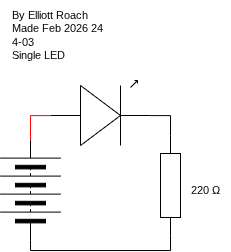

The diagram above was exported from draw.io. Its source (the exported page's mxGraphModel, read from the mxfile embedded in the PNG):
<mxGraphModel dx="319" dy="1401" grid="1" gridSize="10" guides="1" tooltips="1" connect="1" arrows="1" fold="1" page="1" pageScale="1" pageWidth="850" pageHeight="1100" math="0" shadow="0">
  <root>
    <mxCell id="0" />
    <mxCell id="1" parent="0" />
    <mxCell id="3" value="" style="pointerEvents=1;verticalLabelPosition=bottom;shadow=0;dashed=0;align=center;html=1;verticalAlign=top;shape=mxgraph.electrical.resistors.resistor_1;rotation=-90;" parent="1" vertex="1">
      <mxGeometry x="350" y="45" width="100" height="20" as="geometry" />
    </mxCell>
    <mxCell id="4" value="" style="verticalLabelPosition=bottom;shadow=0;dashed=0;align=center;html=1;verticalAlign=top;shape=mxgraph.electrical.opto_electronics.led_1;pointerEvents=1;rotation=0;" parent="1" vertex="1">
      <mxGeometry x="280" y="-50" width="100" height="65" as="geometry" />
    </mxCell>
    <mxCell id="5" style="edgeStyle=orthogonalEdgeStyle;html=1;exitX=1;exitY=0.5;exitDx=0;exitDy=0;entryX=0;entryY=0.54;entryDx=0;entryDy=0;entryPerimeter=0;endArrow=none;endFill=0;rounded=0;curved=0;strokeColor=#FF0000;" parent="1" source="11" target="4" edge="1">
      <mxGeometry relative="1" as="geometry">
        <mxPoint x="428.4" y="48.809999999999945" as="sourcePoint" />
      </mxGeometry>
    </mxCell>
    <mxCell id="6" style="edgeStyle=orthogonalEdgeStyle;shape=connector;curved=0;rounded=0;html=1;exitX=1;exitY=0.54;exitDx=0;exitDy=0;exitPerimeter=0;entryX=1;entryY=0.5;entryDx=0;entryDy=0;entryPerimeter=0;strokeColor=#000000;align=center;verticalAlign=middle;fontFamily=Helvetica;fontSize=11;fontColor=default;labelBackgroundColor=default;endArrow=none;endFill=0;" parent="1" source="4" target="3" edge="1">
      <mxGeometry relative="1" as="geometry" />
    </mxCell>
    <mxCell id="8" style="edgeStyle=orthogonalEdgeStyle;shape=connector;curved=0;rounded=0;html=1;exitX=0;exitY=0.5;exitDx=0;exitDy=0;exitPerimeter=0;entryX=0;entryY=0.5;entryDx=0;entryDy=0;strokeColor=#000000;align=center;verticalAlign=middle;fontFamily=Helvetica;fontSize=11;fontColor=default;labelBackgroundColor=default;endArrow=none;endFill=0;" parent="1" source="3" target="11" edge="1">
      <mxGeometry relative="1" as="geometry">
        <mxPoint x="342.9" y="48.809999999999945" as="targetPoint" />
      </mxGeometry>
    </mxCell>
    <mxCell id="9" value="220&amp;nbsp;Ω" style="text;html=1;align=center;verticalAlign=middle;resizable=0;points=[];autosize=1;strokeColor=none;fillColor=none;fontFamily=Helvetica;fontSize=11;fontColor=default;labelBackgroundColor=default;" parent="1" vertex="1">
      <mxGeometry x="410" y="45" width="50" height="30" as="geometry" />
    </mxCell>
    <mxCell id="10" value="By Elliott Roach&lt;div&gt;Made Feb 2026 24&lt;/div&gt;&lt;div&gt;4-03&lt;/div&gt;&lt;div&gt;Single LED&lt;/div&gt;" style="text;html=1;align=left;verticalAlign=middle;resizable=0;points=[];autosize=1;strokeColor=none;fillColor=none;fontFamily=Helvetica;fontSize=11;fontColor=default;labelBackgroundColor=default;" parent="1" vertex="1">
      <mxGeometry x="240" y="-130" width="110" height="70" as="geometry" />
    </mxCell>
    <mxCell id="11" value="" style="pointerEvents=1;verticalLabelPosition=bottom;shadow=0;dashed=0;align=center;html=1;verticalAlign=top;shape=mxgraph.electrical.miscellaneous.batteryStack;fontFamily=Helvetica;fontSize=11;fontColor=default;labelBackgroundColor=default;rotation=-90;" vertex="1" parent="1">
      <mxGeometry x="210" y="30" width="100" height="60" as="geometry" />
    </mxCell>
  </root>
</mxGraphModel>